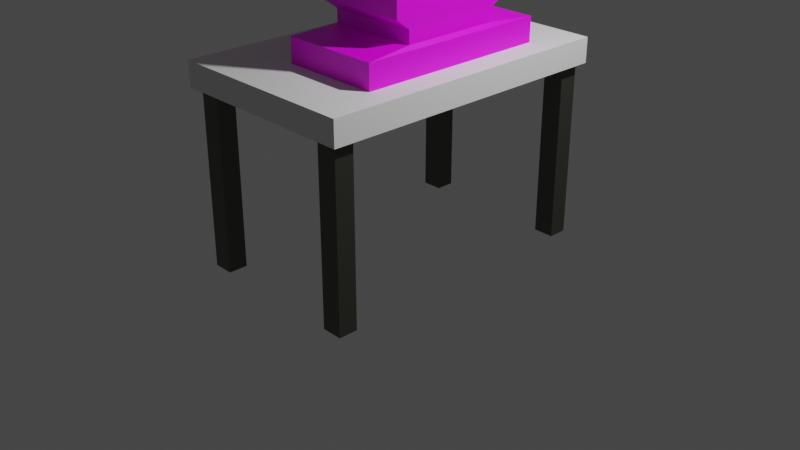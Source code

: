 # Source: base.blend  (saved by Blender 2.91.10; exported with 4.5.12 LTS)
import bpy
from mathutils import Matrix  # noqa: F401  (used for matrix-valued properties, if any)

bpy.ops.wm.read_factory_settings(use_empty=True)
scene = bpy.context.scene
scene.name = 'Scene'

# ---- collections
col_collection = bpy.data.collections.new('Collection'); scene.collection.children.link(col_collection)

# ---- images (referenced by path relative to the original .blend; pixels are not part of the script)
import os
ASSET_DIR = os.environ.get("B2B_ASSET_DIR", "")  # directory of the original .blend (textures are referenced by path, not embedded)
HERE = os.path.dirname(os.path.abspath(__file__))  # packed textures are extracted next to this script under _unpacked/

def load_image(name, relpath, width, height, colorspace="sRGB"):
    """Load a texture the original file referenced (path relative to the .blend, or extracted next to this script)."""
    p = next((c for c in (os.path.join(HERE, relpath), os.path.join(ASSET_DIR, relpath)) if relpath and os.path.exists(c)), "")
    if p:
        img = bpy.data.images.load(p, check_existing=True)
        img.name = name
    else:  # same state as the original file: an image datablock whose file is absent (Cycles renders it pink)
        img = bpy.data.images.new(name, width, height)
        img.source = "FILE"
        img.filepath = "//" + (relpath or name)
    img.colorspace_settings.name = colorspace
    return img
img_pccolorpal_png = load_image('PCColorPal.png', 'PCColorPal.png', 1024, 1024, 'sRGB')

# ---- materials (node trees are filled in below, after node groups)
mat_material_005 = bpy.data.materials.new('Material.005')
mat_material_005.use_transparent_shadow = False
mat_material_006 = bpy.data.materials.new('Material.006')
mat_material_006.use_transparent_shadow = False

# ---- material node trees
mat_material_005.use_nodes = True; mat_material_005.node_tree.nodes.clear()
_N = mat_material_005.node_tree.nodes; _L = mat_material_005.node_tree.links
n0 = _N.new('ShaderNodeBsdfPrincipled'); n0.name = 'Principled BSDF'; n0.location = (10, 300)
n0.distribution = 'GGX'
n0.subsurface_method = 'BURLEY'
n0.inputs[0].default_value = (0.1065, 0.1063, 0.09009, 1.0)
n0.inputs[1].default_value = 0.7234
n0.inputs[2].default_value = 0.0
n0.inputs[3].default_value = 1.45
n0.inputs[13].default_value = 0.3085
n0.inputs[27].default_value = (0.0, 0.0, 0.0, 1.0)
n0.inputs[28].default_value = 1.0
n1 = _N.new('ShaderNodeOutputMaterial'); n1.name = 'Material Output'; n1.location = (300, 300)
_L.new(n0.outputs[0], n1.inputs[0])
n1.is_active_output = True
mat_material_006.use_nodes = True; mat_material_006.node_tree.nodes.clear()
_N = mat_material_006.node_tree.nodes; _L = mat_material_006.node_tree.links
n0 = _N.new('ShaderNodeBsdfPrincipled'); n0.name = 'Principled BSDF'; n0.location = (10, 300)
n0.distribution = 'GGX'
n0.subsurface_method = 'BURLEY'
n0.inputs[3].default_value = 1.45
n0.inputs[27].default_value = (0.0, 0.0, 0.0, 1.0)
n0.inputs[28].default_value = 1.0
n1 = _N.new('ShaderNodeOutputMaterial'); n1.name = 'Material Output'; n1.location = (300, 300)
n2 = _N.new('ShaderNodeTexImage'); n2.name = 'Image Texture'; n2.location = (-280, 280)
n2.image = img_pccolorpal_png
_L.new(n0.outputs[0], n1.inputs[0])
_L.new(n2.outputs[0], n0.inputs[0])
n1.is_active_output = True

# ---- world
world_world = bpy.data.worlds.new('World'); scene.world = world_world
world_world.use_nodes = True; world_world.node_tree.nodes.clear()
_N = world_world.node_tree.nodes; _L = world_world.node_tree.links
n0 = _N.new('ShaderNodeOutputWorld'); n0.name = 'World Output'; n0.location = (300, 300)
n1 = _N.new('ShaderNodeBackground'); n1.name = 'Background'; n1.location = (10, 300)
n1.inputs[0].default_value = (0.05088, 0.05088, 0.05088, 1.0)
_L.new(n1.outputs[0], n0.inputs[0])
n0.is_active_output = True
world_world.color = (0.05088, 0.05088, 0.05088)
world_world.use_sun_shadow = False
world_world.sun_shadow_jitter_overblur = 0.0

# ---- cameras
cam_camera = bpy.data.cameras.new('Camera')
cam_camera.clip_end = 100.0
cam_camera.ortho_scale = 7.314

# ---- lights
light_light = bpy.data.lights.new('Light', 'POINT')
light_light.transmission_factor = 0.0
light_light.energy = 1000.0
light_light.shadow_soft_size = 0.1
light_light.shadow_maximum_resolution = 0.006
light_light.use_absolute_resolution = True

# ---- meshes
me_cube = bpy.data.meshes.new('Cube')
me_cube.from_pydata([(-1.0, -1.0, 0.7446), (-1.0, -1.0, 1.0), (-1.0, 2.138, 0.7446), (-1.0, 2.138, 1.0), (1.0, -1.0, 0.7446), (1.0, -1.0, 1.0), (1.0, 2.138, 0.7446), (1.0, 2.138, 1.0)], [], [(0, 1, 3, 2), (2, 3, 7, 6), (6, 7, 5, 4), (4, 5, 1, 0), (7, 3, 1, 5)])
_uv = me_cube.uv_layers.new(name='UVMap')
_uv.uv.foreach_set('vector', [0.375, 0.0, 0.625, 0.0, 0.625, 0.25, 0.375, 0.25, 0.375, 0.25, 0.625, 0.25, 0.625, 0.5, 0.375, 0.5, 0.375, 0.5, 0.625, 0.5, 0.625, 0.75, 0.375, 0.75, 0.375, 0.75, 0.625, 0.75, 0.625, 1.0, 0.375, 1.0, 0.625, 0.5, 0.875, 0.5, 0.875, 0.75, 0.625, 0.75])
me_cube.use_remesh_fix_poles = True
me_cube.use_remesh_preserve_attributes = False
me_cube.use_mirror_vertex_groups = False
me_cube.update()
me_cube_002 = bpy.data.meshes.new('Cube.002')
me_cube_002.from_pydata([(-1.525, -0.2631, -0.1932), (-1.525, -0.2631, 1.807), (-1.525, -0.06636, -0.1932), (-1.525, -0.06636, 1.807), (-1.312, -0.2631, -0.1932), (-1.312, -0.2631, 1.807), (-1.312, -0.06636, -0.1932), (-1.312, -0.06636, 1.807)], [], [(0, 1, 3, 2), (2, 3, 7, 6), (6, 7, 5, 4), (4, 5, 1, 0)])
_uv = me_cube_002.uv_layers.new(name='UVMap')
_uv.uv.foreach_set('vector', [0.375, 0.0, 0.625, 0.0, 0.625, 0.25, 0.375, 0.25, 0.375, 0.25, 0.625, 0.25, 0.625, 0.5, 0.375, 0.5, 0.375, 0.5, 0.625, 0.5, 0.625, 0.75, 0.375, 0.75, 0.375, 0.75, 0.625, 0.75, 0.625, 1.0, 0.375, 1.0])
me_cube_002.materials.append(mat_material_005)
me_cube_002.use_remesh_fix_poles = True
me_cube_002.use_remesh_preserve_attributes = False
me_cube_002.use_mirror_vertex_groups = False
me_cube_002.update()
me_cube_003 = bpy.data.meshes.new('Cube.003')
me_cube_003.from_pydata([(-1.525, -0.2631, -0.1932), (-1.525, -0.2631, 1.807), (-1.525, -0.06636, -0.1932), (-1.525, -0.06636, 1.807), (-1.312, -0.2631, -0.1932), (-1.312, -0.2631, 1.807), (-1.312, -0.06636, -0.1932), (-1.312, -0.06636, 1.807)], [], [(0, 1, 3, 2), (2, 3, 7, 6), (6, 7, 5, 4), (4, 5, 1, 0)])
_uv = me_cube_003.uv_layers.new(name='UVMap')
_uv.uv.foreach_set('vector', [0.375, 0.0, 0.625, 0.0, 0.625, 0.25, 0.375, 0.25, 0.375, 0.25, 0.625, 0.25, 0.625, 0.5, 0.375, 0.5, 0.375, 0.5, 0.625, 0.5, 0.625, 0.75, 0.375, 0.75, 0.375, 0.75, 0.625, 0.75, 0.625, 1.0, 0.375, 1.0])
me_cube_003.materials.append(mat_material_005)
me_cube_003.use_remesh_fix_poles = True
me_cube_003.use_remesh_preserve_attributes = False
me_cube_003.use_mirror_vertex_groups = False
me_cube_003.update()
me_cube_008 = bpy.data.meshes.new('Cube.008')
me_cube_008.from_pydata([(-1.525, -0.2631, -0.1932), (-1.525, -0.2631, 1.807), (-1.525, -0.06636, -0.1932), (-1.525, -0.06636, 1.807), (-1.312, -0.2631, -0.1932), (-1.312, -0.2631, 1.807), (-1.312, -0.06636, -0.1932), (-1.312, -0.06636, 1.807)], [], [(0, 1, 3, 2), (2, 3, 7, 6), (6, 7, 5, 4), (4, 5, 1, 0)])
_uv = me_cube_008.uv_layers.new(name='UVMap')
_uv.uv.foreach_set('vector', [0.375, 0.0, 0.625, 0.0, 0.625, 0.25, 0.375, 0.25, 0.375, 0.25, 0.625, 0.25, 0.625, 0.5, 0.375, 0.5, 0.375, 0.5, 0.625, 0.5, 0.625, 0.75, 0.375, 0.75, 0.375, 0.75, 0.625, 0.75, 0.625, 1.0, 0.375, 1.0])
me_cube_008.materials.append(mat_material_005)
me_cube_008.use_remesh_fix_poles = True
me_cube_008.use_remesh_preserve_attributes = False
me_cube_008.use_mirror_vertex_groups = False
me_cube_008.update()
me_cube_004 = bpy.data.meshes.new('Cube.004')
me_cube_004.from_pydata([(-1.525, -0.2631, -0.1932), (-1.525, -0.2631, 1.807), (-1.525, -0.06636, -0.1932), (-1.525, -0.06636, 1.807), (-1.312, -0.2631, -0.1932), (-1.312, -0.2631, 1.807), (-1.312, -0.06636, -0.1932), (-1.312, -0.06636, 1.807)], [], [(0, 1, 3, 2), (2, 3, 7, 6), (6, 7, 5, 4), (4, 5, 1, 0)])
_uv = me_cube_004.uv_layers.new(name='UVMap')
_uv.uv.foreach_set('vector', [0.375, 0.0, 0.625, 0.0, 0.625, 0.25, 0.375, 0.25, 0.375, 0.25, 0.625, 0.25, 0.625, 0.5, 0.375, 0.5, 0.375, 0.5, 0.625, 0.5, 0.625, 0.75, 0.375, 0.75, 0.375, 0.75, 0.625, 0.75, 0.625, 1.0, 0.375, 1.0])
me_cube_004.materials.append(mat_material_005)
me_cube_004.use_remesh_fix_poles = True
me_cube_004.use_remesh_preserve_attributes = False
me_cube_004.use_mirror_vertex_groups = False
me_cube_004.update()
me_cube_009 = bpy.data.meshes.new('Cube.009')
me_cube_009.from_pydata([(-0.3537, -1.0, -0.4056), (-0.3537, -1.0, 0.02216), (-0.3537, 1.0, -0.4056), (-0.3537, 1.0, 0.02216), (1.0, -1.0, -0.4056), (1.0, -1.0, 0.02216), (1.0, 1.0, -0.4056), (1.0, 1.0, 0.02216), (-0.2901, -0.503, 0.05483), (-0.2901, 0.503, 0.05483), (0.9365, 0.503, 0.05483), (0.9365, -0.503, 0.05483), (-0.189, -0.6184, 1.159), (-0.189, 0.6184, 1.159), (1.0, 0.703, 1.239), (1.0, -0.703, 1.239), (-0.212, -0.6739, 1.329), (-0.212, 0.6739, 1.329), (0.8583, 0.6739, 1.329), (0.8583, -0.6739, 1.329), (0.9365, 0.503, 0.1876), (0.9365, -0.503, 0.1876), (-0.2901, -0.503, 0.1876), (-0.2901, 0.503, 0.1876), (0.9532, 0.6544, 0.2977), (-0.1503, -0.5781, 0.3779), (0.9532, -0.6544, 0.2977), (-0.1503, 0.5781, 0.3779), (-0.3537, -0.703, 1.239), (-0.3537, 0.703, 1.239), (-0.3069, -0.6544, 0.2977), (-0.3069, 0.6544, 0.2977)], [], [(0, 1, 3, 2), (2, 3, 7, 6), (6, 7, 5, 4), (4, 5, 1, 0), (2, 6, 4, 0), (1, 5, 11, 8), (26, 24, 14, 15), (7, 3, 9, 10), (5, 7, 10, 11), (3, 1, 8, 9), (15, 14, 18, 19), (27, 25, 12, 13), (30, 26, 15, 28), (24, 31, 29, 14), (18, 17, 16, 19), (29, 28, 16, 17), (28, 15, 19, 16), (14, 29, 17, 18), (10, 9, 23, 20), (8, 11, 21, 22), (9, 8, 22, 23), (11, 10, 20, 21), (20, 23, 31, 24), (22, 21, 26, 30), (23, 22, 30, 31), (21, 20, 24, 26), (13, 12, 28, 29), (12, 25, 30, 28), (27, 13, 29, 31), (25, 27, 31, 30)])
_uv = me_cube_009.uv_layers.new(name='UVMap')
_uv.uv.foreach_set('vector', [0.3359, 0.7188, 0.3359, 0.7188, 0.3359, 0.7188, 0.3359, 0.7188, 0.3359, 0.7188, 0.3359, 0.7188, 0.3359, 0.7188, 0.3359, 0.7188, 0.3359, 0.7188, 0.3359, 0.7188, 0.3359, 0.7188, 0.3359, 0.7188, 0.3359, 0.7188, 0.3359, 0.7188, 0.3359, 0.7188, 0.3359, 0.7188, 0.3359, 0.7188, 0.3359, 0.7188, 0.3359, 0.7188, 0.3359, 0.7188, 0.3359, 0.7188, 0.3359, 0.7188, 0.3359, 0.7188, 0.3359, 0.7188, 0.6875, 0.6484, 0.6875, 0.6484, 0.6875, 0.6484, 0.6875, 0.6484, 0.3359, 0.7188, 0.3359, 0.7188, 0.3359, 0.7188, 0.3359, 0.7188, 0.3359, 0.7188, 0.3359, 0.7188, 0.3359, 0.7188, 0.3359, 0.7188, 0.3359, 0.7188, 0.3359, 0.7188, 0.3359, 0.7188, 0.3359, 0.7188, 0.6875, 0.6484, 0.6875, 0.6484, 0.6875, 0.6484, 0.6875, 0.6484, 0.2109, 0.1953, 0.2109, 0.1953, 0.2109, 0.1953, 0.2109, 0.1953, 0.6875, 0.6484, 0.6875, 0.6484, 0.6875, 0.6484, 0.6875, 0.6484, 0.6875, 0.6484, 0.6875, 0.6484, 0.6875, 0.6484, 0.6875, 0.6484, 0.6875, 0.6484, 0.6875, 0.6484, 0.6875, 0.6484, 0.6875, 0.6484, 0.6875, 0.6484, 0.6875, 0.6484, 0.6875, 0.6484, 0.6875, 0.6484, 0.6875, 0.6484, 0.6875, 0.6484, 0.6875, 0.6484, 0.6875, 0.6484, 0.6875, 0.6484, 0.6875, 0.6484, 0.6875, 0.6484, 0.6875, 0.6484, 0.6875, 0.6484, 0.6875, 0.6484, 0.6875, 0.6484, 0.6875, 0.6484, 0.6875, 0.6484, 0.6875, 0.6484, 0.6875, 0.6484, 0.6875, 0.6484, 0.6875, 0.6484, 0.6875, 0.6484, 0.6875, 0.6484, 0.6875, 0.6484, 0.6875, 0.6484, 0.6875, 0.6484, 0.6875, 0.6484, 0.6875, 0.6484, 0.6875, 0.6484, 0.6875, 0.6484, 0.6875, 0.6484, 0.6875, 0.6484, 0.6875, 0.6484, 0.6875, 0.6484, 0.6875, 0.6484, 0.6875, 0.6484, 0.6875, 0.6484, 0.6875, 0.6484, 0.6875, 0.6484, 0.6875, 0.6484, 0.6875, 0.6484, 0.6875, 0.6484, 0.6875, 0.6484, 0.6875, 0.6484, 0.6875, 0.6484, 0.6875, 0.6484, 0.6875, 0.6484, 0.6875, 0.6484, 0.6875, 0.6484, 0.6875, 0.6484, 0.6875, 0.6484, 0.6875, 0.6484, 0.6875, 0.6484, 0.6875, 0.6484, 0.6875, 0.6484, 0.6875, 0.6484, 0.6875, 0.6484, 0.6875, 0.6484, 0.6875, 0.6484, 0.6875, 0.6484])
me_cube_009.materials.append(mat_material_006)
me_cube_009.use_remesh_fix_poles = True
me_cube_009.use_remesh_preserve_attributes = False
me_cube_009.use_mirror_vertex_groups = False
me_cube_009.update()

# ---- objects
ob_light = bpy.data.objects.new('Light', light_light)
ob_camera = bpy.data.objects.new('Camera', cam_camera)
ob_cube = bpy.data.objects.new('Cube', me_cube)
ob_cube_001 = bpy.data.objects.new('Cube.001', me_cube_002)
ob_cube_002 = bpy.data.objects.new('Cube.002', me_cube_003)
ob_cube_004 = bpy.data.objects.new('Cube.004', me_cube_008)
ob_cube_003 = bpy.data.objects.new('Cube.003', me_cube_004)
ob_cube_005 = bpy.data.objects.new('Cube.005', me_cube_009)

# ---- transforms, parenting, visibility, modifiers, constraints
ob_light.location = (4.076, 1.005, 5.904)
ob_light.rotation_euler = (0.6503, 0.05522, 1.866)
ob_light.lock_rotations_4d = False
ob_light.empty_display_type = 'ARROWS'
ob_light.color = (0.0, 0.0, 0.0, 0.0)
ob_light.lineart.crease_threshold = 0.0
ob_camera.location = (7.359, -6.926, 4.958)
ob_camera.rotation_euler = (1.109, 0.0, 0.8149)
ob_camera.lock_rotations_4d = False
ob_camera.empty_display_type = 'ARROWS'
ob_camera.color = (0.0, 0.0, 0.0, 0.0)
ob_camera.display_type = 'WIRE'
ob_camera.lineart.crease_threshold = 0.0
ob_cube.location = (0.1654, -0.7913, 0.8748)
ob_cube.lineart.crease_threshold = 0.0
ob_cube_001.location = (0.7676, -1.45, 0.0002153)
ob_cube_001.lineart.crease_threshold = 0.0
ob_cube_002.location = (2.384, -1.45, 0.0002153)
ob_cube_002.lineart.crease_threshold = 0.0
ob_cube_004.location = (0.7676, 1.381, 0.0002153)
ob_cube_004.lineart.crease_threshold = 0.0
ob_cube_003.location = (2.384, 1.381, 0.0002153)
ob_cube_003.lineart.crease_threshold = 0.0
ob_cube_005.location = (0.1437, -0.183, 2.102)
ob_cube_005.scale = (0.7578, 1.0, 1.0)
ob_cube_005.lineart.crease_threshold = 0.0

# ---- collection membership
col_collection.objects.link(ob_light)
col_collection.objects.link(ob_camera)
col_collection.objects.link(ob_cube)
col_collection.objects.link(ob_cube_001)
col_collection.objects.link(ob_cube_002)
col_collection.objects.link(ob_cube_004)
col_collection.objects.link(ob_cube_003)
col_collection.objects.link(ob_cube_005)

# ---- scene / render settings (as saved in the file)
scene.camera = ob_camera
scene.frame_start = 1; scene.frame_end = 250; scene.frame_set(1)
scene.render.engine = 'BLENDER_EEVEE_NEXT'
scene.cycles.use_denoising = False
scene.cycles.samples = 128
scene.cycles.sampling_pattern = 'TABULATED_SOBOL'
scene.cycles.use_adaptive_sampling = False
scene.cycles.use_light_tree = False
scene.view_settings.view_transform = 'Filmic'
bpy.context.view_layer.update()
